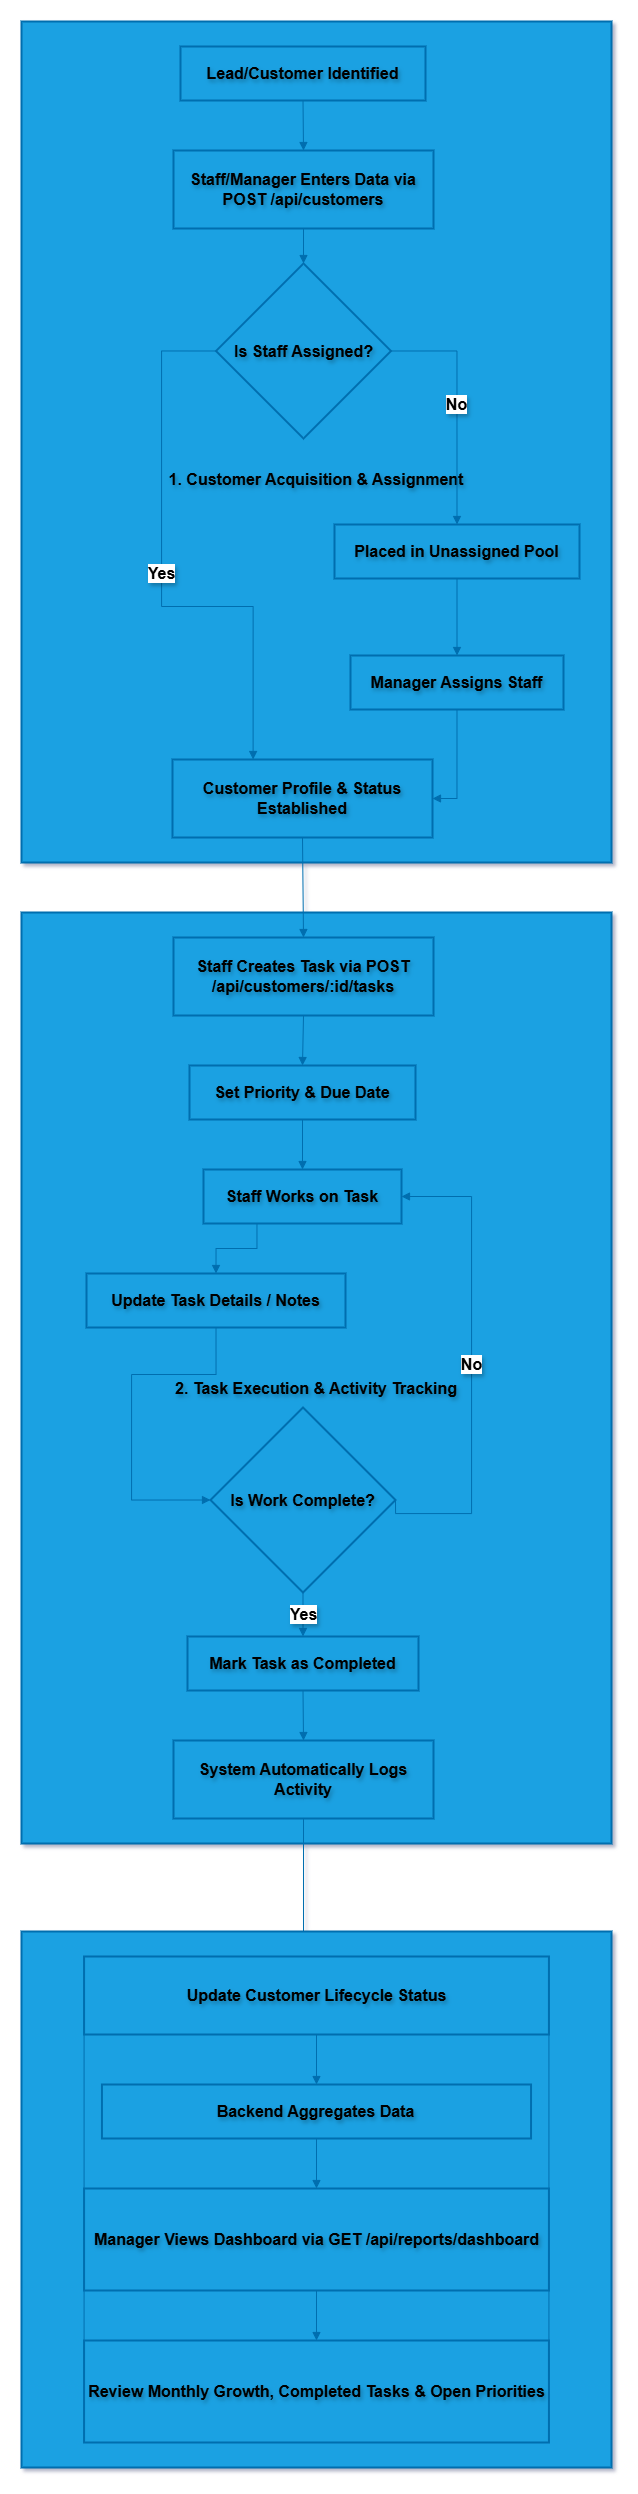

The diagram above was exported from draw.io. Its source (the exported page's mxGraphModel, read from the mxfile embedded in the PNG):
<mxGraphModel dx="2435" dy="811" grid="1" gridSize="10" guides="1" tooltips="1" connect="1" arrows="1" fold="1" page="1" pageScale="1" pageWidth="850" pageHeight="1100" math="0" shadow="0">
  <root>
    <mxCell id="0" />
    <mxCell id="1" parent="0" />
    <mxCell id="BU5S713HNPbRM4IWG5_K-2" parent="1" style="whiteSpace=wrap;strokeWidth=2;fillColor=#1ba1e2;strokeColor=light-dark(#006EAF,#FFFFFF);fontColor=light-dark(#000000,#FFFFFF);fontStyle=1;fontSize=16;textShadow=1;html=1;" value="&lt;br&gt;2. Task Execution &amp;amp; Activity Tracking" vertex="1">
      <mxGeometry height="931" width="590" x="-10" y="911" as="geometry" />
    </mxCell>
    <mxCell id="BU5S713HNPbRM4IWG5_K-3" parent="1" style="whiteSpace=wrap;strokeWidth=2;fillColor=#1ba1e2;strokeColor=light-dark(#006EAF,#FFFFFF);fontColor=light-dark(#000000,#FFFFFF);fontStyle=1;fontSize=16;textShadow=1;html=1;" value="&lt;br&gt;&lt;br&gt;&lt;br&gt;&lt;br&gt;1. Customer Acquisition &amp;amp; Assignment" vertex="1">
      <mxGeometry height="841" width="590" x="-10" y="20" as="geometry" />
    </mxCell>
    <mxCell id="BU5S713HNPbRM4IWG5_K-4" parent="1" style="whiteSpace=wrap;strokeWidth=2;fillColor=#1ba1e2;strokeColor=light-dark(#006EAF,#FFFFFF);fontColor=light-dark(#000000,#FFFFFF);fontStyle=1;fontSize=16;textShadow=1;html=1;" value="Lead/Customer Identified" vertex="1">
      <mxGeometry height="54" width="245" x="149" y="45" as="geometry" />
    </mxCell>
    <mxCell id="BU5S713HNPbRM4IWG5_K-5" parent="1" style="whiteSpace=wrap;strokeWidth=2;fillColor=#1ba1e2;strokeColor=light-dark(#006EAF,#FFFFFF);fontColor=light-dark(#000000,#FFFFFF);fontStyle=1;fontSize=16;textShadow=1;html=1;" value="Staff/Manager Enters Data via POST /api/customers" vertex="1">
      <mxGeometry height="78" width="260" x="142" y="149" as="geometry" />
    </mxCell>
    <mxCell id="BU5S713HNPbRM4IWG5_K-6" parent="1" style="rhombus;strokeWidth=2;whiteSpace=wrap;fillColor=#1ba1e2;strokeColor=light-dark(#006EAF,#FFFFFF);fontColor=light-dark(#000000,#FFFFFF);fontStyle=1;fontSize=16;textShadow=1;html=1;" value="Is Staff Assigned?" vertex="1">
      <mxGeometry height="175" width="175" x="184.5" y="262" as="geometry" />
    </mxCell>
    <mxCell id="BU5S713HNPbRM4IWG5_K-7" parent="1" style="whiteSpace=wrap;strokeWidth=2;fillColor=#1ba1e2;strokeColor=light-dark(#006EAF,#FFFFFF);fontColor=light-dark(#000000,#FFFFFF);fontStyle=1;fontSize=16;textShadow=1;html=1;" value="Placed in Unassigned Pool" vertex="1">
      <mxGeometry height="54" width="245" x="303" y="523" as="geometry" />
    </mxCell>
    <mxCell id="BU5S713HNPbRM4IWG5_K-8" parent="1" style="whiteSpace=wrap;strokeWidth=2;fillColor=#1ba1e2;strokeColor=light-dark(#006EAF,#FFFFFF);fontColor=light-dark(#000000,#FFFFFF);fontStyle=1;fontSize=16;textShadow=1;html=1;" value="Manager Assigns Staff" vertex="1">
      <mxGeometry height="54" width="213" x="319" y="654" as="geometry" />
    </mxCell>
    <mxCell id="BU5S713HNPbRM4IWG5_K-9" parent="1" style="whiteSpace=wrap;strokeWidth=2;fillColor=#1ba1e2;strokeColor=light-dark(#006EAF,#FFFFFF);fontColor=light-dark(#000000,#FFFFFF);fontStyle=1;fontSize=16;textShadow=1;html=1;" value="Customer Profile &amp;amp; Status Established" vertex="1">
      <mxGeometry height="78" width="260" x="141" y="758" as="geometry" />
    </mxCell>
    <mxCell id="BU5S713HNPbRM4IWG5_K-10" parent="1" style="whiteSpace=wrap;strokeWidth=2;fillColor=#1ba1e2;strokeColor=light-dark(#006EAF,#FFFFFF);fontColor=light-dark(#000000,#FFFFFF);fontStyle=1;fontSize=16;textShadow=1;html=1;" value="Staff Creates Task via POST /api/customers/:id/tasks" vertex="1">
      <mxGeometry height="78" width="260" x="142" y="936" as="geometry" />
    </mxCell>
    <mxCell id="BU5S713HNPbRM4IWG5_K-11" parent="1" style="whiteSpace=wrap;strokeWidth=2;fillColor=#1ba1e2;strokeColor=light-dark(#006EAF,#FFFFFF);fontColor=light-dark(#000000,#FFFFFF);fontStyle=1;fontSize=16;textShadow=1;html=1;" value="Set Priority &amp;amp; Due Date" vertex="1">
      <mxGeometry height="54" width="226" x="158" y="1064" as="geometry" />
    </mxCell>
    <mxCell id="BU5S713HNPbRM4IWG5_K-12" parent="1" style="whiteSpace=wrap;strokeWidth=2;fillColor=#1ba1e2;strokeColor=light-dark(#006EAF,#FFFFFF);fontColor=light-dark(#000000,#FFFFFF);fontStyle=1;fontSize=16;textShadow=1;html=1;" value="Staff Works on Task" vertex="1">
      <mxGeometry height="54" width="198" x="172" y="1168" as="geometry" />
    </mxCell>
    <mxCell id="BU5S713HNPbRM4IWG5_K-13" parent="1" style="whiteSpace=wrap;strokeWidth=2;fillColor=#1ba1e2;strokeColor=light-dark(#006EAF,#FFFFFF);fontColor=light-dark(#000000,#FFFFFF);fontStyle=1;fontSize=16;textShadow=1;html=1;" value="Update Task Details / Notes" vertex="1">
      <mxGeometry height="54" width="259" x="55" y="1272" as="geometry" />
    </mxCell>
    <mxCell id="BU5S713HNPbRM4IWG5_K-14" parent="1" style="rhombus;strokeWidth=2;whiteSpace=wrap;fillColor=#1ba1e2;strokeColor=light-dark(#006EAF,#FFFFFF);fontColor=light-dark(#000000,#FFFFFF);fontStyle=1;fontSize=16;textShadow=1;html=1;" value="Is Work Complete?" vertex="1">
      <mxGeometry height="185" width="185" x="179" y="1406" as="geometry" />
    </mxCell>
    <mxCell id="BU5S713HNPbRM4IWG5_K-15" parent="1" style="whiteSpace=wrap;strokeWidth=2;fillColor=#1ba1e2;strokeColor=light-dark(#006EAF,#FFFFFF);fontColor=light-dark(#000000,#FFFFFF);fontStyle=1;fontSize=16;textShadow=1;html=1;" value="Mark Task as Completed" vertex="1">
      <mxGeometry height="54" width="231" x="156" y="1635" as="geometry" />
    </mxCell>
    <mxCell id="BU5S713HNPbRM4IWG5_K-16" parent="1" style="whiteSpace=wrap;strokeWidth=2;fillColor=#1ba1e2;strokeColor=light-dark(#006EAF,#FFFFFF);fontColor=light-dark(#000000,#FFFFFF);fontStyle=1;fontSize=16;textShadow=1;html=1;" value="System Automatically Logs Activity" vertex="1">
      <mxGeometry height="78" width="260" x="142" y="1739" as="geometry" />
    </mxCell>
    <mxCell id="BU5S713HNPbRM4IWG5_K-21" edge="1" parent="1" source="BU5S713HNPbRM4IWG5_K-4" style="curved=1;startArrow=none;endArrow=block;exitX=0.5;exitY=1;entryX=0.5;entryY=0;rounded=0;fontStyle=1;fontSize=16;fillColor=#1ba1e2;strokeColor=light-dark(#006EAF,#FFFFFF);fontColor=light-dark(#000000,#FFFFFF);textShadow=1;html=1;" target="BU5S713HNPbRM4IWG5_K-5" value="">
      <mxGeometry relative="1" as="geometry">
        <Array as="points" />
      </mxGeometry>
    </mxCell>
    <mxCell id="BU5S713HNPbRM4IWG5_K-22" edge="1" parent="1" source="BU5S713HNPbRM4IWG5_K-5" style="curved=1;startArrow=none;endArrow=block;exitX=0.5;exitY=1;entryX=0.5;entryY=0;rounded=0;fontStyle=1;fontSize=16;fillColor=#1ba1e2;strokeColor=light-dark(#006EAF,#FFFFFF);fontColor=light-dark(#000000,#FFFFFF);textShadow=1;html=1;" target="BU5S713HNPbRM4IWG5_K-6" value="">
      <mxGeometry relative="1" as="geometry">
        <Array as="points" />
      </mxGeometry>
    </mxCell>
    <mxCell id="BU5S713HNPbRM4IWG5_K-23" edge="1" parent="1" source="BU5S713HNPbRM4IWG5_K-6" style="startArrow=none;endArrow=block;exitX=1;exitY=0.5;entryX=0.5;entryY=0;rounded=0;exitDx=0;exitDy=0;edgeStyle=orthogonalEdgeStyle;fontStyle=1;fontSize=16;fillColor=#1ba1e2;strokeColor=light-dark(#006EAF,#FFFFFF);fontColor=light-dark(#000000,#FFFFFF);textShadow=1;html=1;" target="BU5S713HNPbRM4IWG5_K-7" value="No">
      <mxGeometry relative="1" as="geometry" />
    </mxCell>
    <mxCell id="BU5S713HNPbRM4IWG5_K-24" edge="1" parent="1" source="BU5S713HNPbRM4IWG5_K-7" style="curved=1;startArrow=none;endArrow=block;exitX=0.5;exitY=1;entryX=0.5;entryY=0;rounded=0;fontStyle=1;fontSize=16;fillColor=#1ba1e2;strokeColor=light-dark(#006EAF,#FFFFFF);fontColor=light-dark(#000000,#FFFFFF);textShadow=1;html=1;" target="BU5S713HNPbRM4IWG5_K-8" value="">
      <mxGeometry relative="1" as="geometry">
        <Array as="points" />
      </mxGeometry>
    </mxCell>
    <mxCell id="BU5S713HNPbRM4IWG5_K-25" edge="1" parent="1" source="BU5S713HNPbRM4IWG5_K-6" style="startArrow=none;endArrow=block;exitX=0;exitY=0.5;entryX=0.31;entryY=0;rounded=0;exitDx=0;exitDy=0;edgeStyle=orthogonalEdgeStyle;fontStyle=1;fontSize=16;fillColor=#1ba1e2;strokeColor=light-dark(#006EAF,#FFFFFF);fontColor=light-dark(#000000,#FFFFFF);textShadow=1;html=1;" target="BU5S713HNPbRM4IWG5_K-9" value="Yes">
      <mxGeometry relative="1" as="geometry">
        <Array as="points">
          <mxPoint x="130" y="349" />
          <mxPoint x="130" y="605" />
          <mxPoint x="222" y="605" />
        </Array>
      </mxGeometry>
    </mxCell>
    <mxCell id="BU5S713HNPbRM4IWG5_K-26" edge="1" parent="1" source="BU5S713HNPbRM4IWG5_K-8" style="startArrow=none;endArrow=block;exitX=0.5;exitY=1;entryX=1;entryY=0.5;rounded=0;entryDx=0;entryDy=0;edgeStyle=orthogonalEdgeStyle;fontStyle=1;fontSize=16;fillColor=#1ba1e2;strokeColor=light-dark(#006EAF,#FFFFFF);fontColor=light-dark(#000000,#FFFFFF);textShadow=1;html=1;" target="BU5S713HNPbRM4IWG5_K-9" value="">
      <mxGeometry relative="1" as="geometry" />
    </mxCell>
    <mxCell id="BU5S713HNPbRM4IWG5_K-27" edge="1" parent="1" source="BU5S713HNPbRM4IWG5_K-9" style="curved=1;startArrow=none;endArrow=block;exitX=0.5;exitY=1;entryX=0.5;entryY=0;rounded=0;fontStyle=1;fontSize=16;fillColor=#1ba1e2;strokeColor=light-dark(#006EAF,#FFFFFF);fontColor=light-dark(#000000,#FFFFFF);textShadow=1;html=1;" target="BU5S713HNPbRM4IWG5_K-10" value="">
      <mxGeometry relative="1" as="geometry">
        <Array as="points" />
      </mxGeometry>
    </mxCell>
    <mxCell id="BU5S713HNPbRM4IWG5_K-28" edge="1" parent="1" source="BU5S713HNPbRM4IWG5_K-10" style="curved=1;startArrow=none;endArrow=block;exitX=0.5;exitY=1;entryX=0.5;entryY=0;rounded=0;fontStyle=1;fontSize=16;fillColor=#1ba1e2;strokeColor=light-dark(#006EAF,#FFFFFF);fontColor=light-dark(#000000,#FFFFFF);textShadow=1;html=1;" target="BU5S713HNPbRM4IWG5_K-11" value="">
      <mxGeometry relative="1" as="geometry">
        <Array as="points" />
      </mxGeometry>
    </mxCell>
    <mxCell id="BU5S713HNPbRM4IWG5_K-29" edge="1" parent="1" source="BU5S713HNPbRM4IWG5_K-11" style="curved=1;startArrow=none;endArrow=block;exitX=0.5;exitY=1;entryX=0.5;entryY=0;rounded=0;fontStyle=1;fontSize=16;fillColor=#1ba1e2;strokeColor=light-dark(#006EAF,#FFFFFF);fontColor=light-dark(#000000,#FFFFFF);textShadow=1;html=1;" target="BU5S713HNPbRM4IWG5_K-12" value="">
      <mxGeometry relative="1" as="geometry">
        <Array as="points" />
      </mxGeometry>
    </mxCell>
    <mxCell id="BU5S713HNPbRM4IWG5_K-30" edge="1" parent="1" source="BU5S713HNPbRM4IWG5_K-12" style="startArrow=none;endArrow=block;exitX=0.27;exitY=1;entryX=0.5;entryY=0;rounded=0;edgeStyle=orthogonalEdgeStyle;fontStyle=1;fontSize=16;fillColor=#1ba1e2;strokeColor=light-dark(#006EAF,#FFFFFF);fontColor=light-dark(#000000,#FFFFFF);textShadow=1;html=1;" target="BU5S713HNPbRM4IWG5_K-13" value="">
      <mxGeometry relative="1" as="geometry" />
    </mxCell>
    <mxCell id="BU5S713HNPbRM4IWG5_K-31" edge="1" parent="1" source="BU5S713HNPbRM4IWG5_K-13" style="startArrow=none;endArrow=block;exitX=0.5;exitY=1;entryX=0;entryY=0.5;rounded=0;entryDx=0;entryDy=0;edgeStyle=orthogonalEdgeStyle;fontStyle=1;fontSize=16;fillColor=#1ba1e2;strokeColor=light-dark(#006EAF,#FFFFFF);fontColor=light-dark(#000000,#FFFFFF);textShadow=1;html=1;" target="BU5S713HNPbRM4IWG5_K-14" value="">
      <mxGeometry relative="1" as="geometry">
        <Array as="points">
          <mxPoint x="185" y="1373" />
          <mxPoint x="100" y="1373" />
          <mxPoint x="100" y="1499" />
        </Array>
      </mxGeometry>
    </mxCell>
    <mxCell id="BU5S713HNPbRM4IWG5_K-32" edge="1" parent="1" source="BU5S713HNPbRM4IWG5_K-14" style="startArrow=none;endArrow=block;exitX=1;exitY=0.5;entryX=1;entryY=0.5;rounded=0;edgeStyle=orthogonalEdgeStyle;elbow=vertical;entryDx=0;entryDy=0;exitDx=0;exitDy=0;fontStyle=1;fontSize=16;fillColor=#1ba1e2;strokeColor=light-dark(#006EAF,#FFFFFF);fontColor=light-dark(#000000,#FFFFFF);textShadow=1;html=1;" target="BU5S713HNPbRM4IWG5_K-12" value="No">
      <mxGeometry relative="1" as="geometry">
        <Array as="points">
          <mxPoint x="440" y="1512" />
          <mxPoint x="440" y="1195" />
        </Array>
      </mxGeometry>
    </mxCell>
    <mxCell id="BU5S713HNPbRM4IWG5_K-33" edge="1" parent="1" source="BU5S713HNPbRM4IWG5_K-14" style="curved=1;startArrow=none;endArrow=block;exitX=0.5;exitY=1;entryX=0.5;entryY=0.01;rounded=0;fontStyle=1;fontSize=16;fillColor=#1ba1e2;strokeColor=light-dark(#006EAF,#FFFFFF);fontColor=light-dark(#000000,#FFFFFF);textShadow=1;html=1;" target="BU5S713HNPbRM4IWG5_K-15" value="Yes">
      <mxGeometry relative="1" as="geometry">
        <Array as="points" />
      </mxGeometry>
    </mxCell>
    <mxCell id="BU5S713HNPbRM4IWG5_K-34" edge="1" parent="1" source="BU5S713HNPbRM4IWG5_K-15" style="curved=1;startArrow=none;endArrow=block;exitX=0.5;exitY=1.01;entryX=0.5;entryY=0;rounded=0;fontStyle=1;fontSize=16;fillColor=#1ba1e2;strokeColor=light-dark(#006EAF,#FFFFFF);fontColor=light-dark(#000000,#FFFFFF);textShadow=1;html=1;" target="BU5S713HNPbRM4IWG5_K-16" value="">
      <mxGeometry relative="1" as="geometry">
        <Array as="points" />
      </mxGeometry>
    </mxCell>
    <mxCell id="BU5S713HNPbRM4IWG5_K-35" edge="1" parent="1" source="BU5S713HNPbRM4IWG5_K-16" style="curved=1;startArrow=none;endArrow=block;exitX=0.5;exitY=1;rounded=0;fontStyle=1;fontSize=16;fillColor=#1ba1e2;strokeColor=light-dark(#006EAF,#FFFFFF);fontColor=light-dark(#000000,#FFFFFF);textShadow=1;html=1;" value="">
      <mxGeometry relative="1" as="geometry">
        <Array as="points" />
        <mxPoint x="272" y="1940" as="targetPoint" />
      </mxGeometry>
    </mxCell>
    <mxCell id="BU5S713HNPbRM4IWG5_K-40" connectable="0" parent="1" style="group;fontStyle=1;fontSize=16;fillColor=#1ba1e2;fontColor=light-dark(#000000,#FFFFFF);strokeColor=light-dark(#006EAF,#FFFFFF);textShadow=1;whiteSpace=wrap;html=1;" value="" vertex="1">
      <mxGeometry height="536" width="590" x="-10" y="1930" as="geometry" />
    </mxCell>
    <mxCell id="BU5S713HNPbRM4IWG5_K-1" parent="BU5S713HNPbRM4IWG5_K-40" style="whiteSpace=wrap;strokeWidth=2;fillColor=#1ba1e2;strokeColor=light-dark(#006EAF,#FFFFFF);fontColor=light-dark(#000000,#FFFFFF);fontStyle=1;fontSize=16;textShadow=1;html=1;" value="3. Analytics &amp;amp; Reporting" vertex="1">
      <mxGeometry height="536" width="590" as="geometry" />
    </mxCell>
    <mxCell id="BU5S713HNPbRM4IWG5_K-39" connectable="0" parent="BU5S713HNPbRM4IWG5_K-40" style="group;fontStyle=1;fontSize=16;fillColor=#1ba1e2;fontColor=light-dark(#000000,#FFFFFF);strokeColor=light-dark(#006EAF,#FFFFFF);textShadow=1;whiteSpace=wrap;html=1;" value="" vertex="1">
      <mxGeometry height="486" width="464.84848484848476" x="62.57575757575757" y="25" as="geometry" />
    </mxCell>
    <mxCell id="BU5S713HNPbRM4IWG5_K-17" parent="BU5S713HNPbRM4IWG5_K-39" style="whiteSpace=wrap;strokeWidth=2;fillColor=#1ba1e2;strokeColor=light-dark(#006EAF,#FFFFFF);fontColor=light-dark(#000000,#FFFFFF);fontStyle=1;fontSize=16;textShadow=1;html=1;" value="Update Customer Lifecycle Status" vertex="1">
      <mxGeometry height="78" width="464.84848484848476" as="geometry" />
    </mxCell>
    <mxCell id="BU5S713HNPbRM4IWG5_K-18" parent="BU5S713HNPbRM4IWG5_K-39" style="whiteSpace=wrap;strokeWidth=2;fillColor=#1ba1e2;strokeColor=light-dark(#006EAF,#FFFFFF);fontColor=light-dark(#000000,#FFFFFF);fontStyle=1;fontSize=16;textShadow=1;html=1;" value="Backend Aggregates Data" vertex="1">
      <mxGeometry height="54" width="429.09090909090907" x="17.878787878787875" y="128" as="geometry" />
    </mxCell>
    <mxCell id="BU5S713HNPbRM4IWG5_K-19" parent="BU5S713HNPbRM4IWG5_K-39" style="whiteSpace=wrap;strokeWidth=2;fillColor=#1ba1e2;strokeColor=light-dark(#006EAF,#FFFFFF);fontColor=light-dark(#000000,#FFFFFF);fontStyle=1;fontSize=16;textShadow=1;html=1;" value="Manager Views Dashboard via GET /api/reports/dashboard" vertex="1">
      <mxGeometry height="102" width="464.84848484848476" y="232" as="geometry" />
    </mxCell>
    <mxCell id="BU5S713HNPbRM4IWG5_K-20" parent="BU5S713HNPbRM4IWG5_K-39" style="whiteSpace=wrap;strokeWidth=2;fillColor=#1ba1e2;strokeColor=light-dark(#006EAF,#FFFFFF);fontColor=light-dark(#000000,#FFFFFF);fontStyle=1;fontSize=16;textShadow=1;html=1;" value="Review Monthly Growth, Completed Tasks &amp;amp; Open Priorities" vertex="1">
      <mxGeometry height="102" width="464.84848484848476" y="384" as="geometry" />
    </mxCell>
    <mxCell id="BU5S713HNPbRM4IWG5_K-36" edge="1" parent="BU5S713HNPbRM4IWG5_K-39" source="BU5S713HNPbRM4IWG5_K-17" style="curved=1;startArrow=none;endArrow=block;exitX=0.5;exitY=1;entryX=0.5;entryY=0.01;rounded=0;fontStyle=1;fontSize=16;fillColor=#1ba1e2;strokeColor=light-dark(#006EAF,#FFFFFF);fontColor=light-dark(#000000,#FFFFFF);textShadow=1;html=1;" target="BU5S713HNPbRM4IWG5_K-18" value="">
      <mxGeometry relative="1" as="geometry">
        <Array as="points" />
      </mxGeometry>
    </mxCell>
    <mxCell id="BU5S713HNPbRM4IWG5_K-37" edge="1" parent="BU5S713HNPbRM4IWG5_K-39" source="BU5S713HNPbRM4IWG5_K-18" style="curved=1;startArrow=none;endArrow=block;exitX=0.5;exitY=1.01;entryX=0.5;entryY=0;rounded=0;fontStyle=1;fontSize=16;fillColor=#1ba1e2;strokeColor=light-dark(#006EAF,#FFFFFF);fontColor=light-dark(#000000,#FFFFFF);textShadow=1;html=1;" target="BU5S713HNPbRM4IWG5_K-19" value="">
      <mxGeometry relative="1" as="geometry">
        <Array as="points" />
      </mxGeometry>
    </mxCell>
    <mxCell id="BU5S713HNPbRM4IWG5_K-38" edge="1" parent="BU5S713HNPbRM4IWG5_K-39" source="BU5S713HNPbRM4IWG5_K-19" style="curved=1;startArrow=none;endArrow=block;exitX=0.5;exitY=1;entryX=0.5;entryY=0;rounded=0;fontStyle=1;fontSize=16;fillColor=#1ba1e2;strokeColor=light-dark(#006EAF,#FFFFFF);fontColor=light-dark(#000000,#FFFFFF);textShadow=1;html=1;" target="BU5S713HNPbRM4IWG5_K-20" value="">
      <mxGeometry relative="1" as="geometry">
        <Array as="points" />
      </mxGeometry>
    </mxCell>
  </root>
</mxGraphModel>